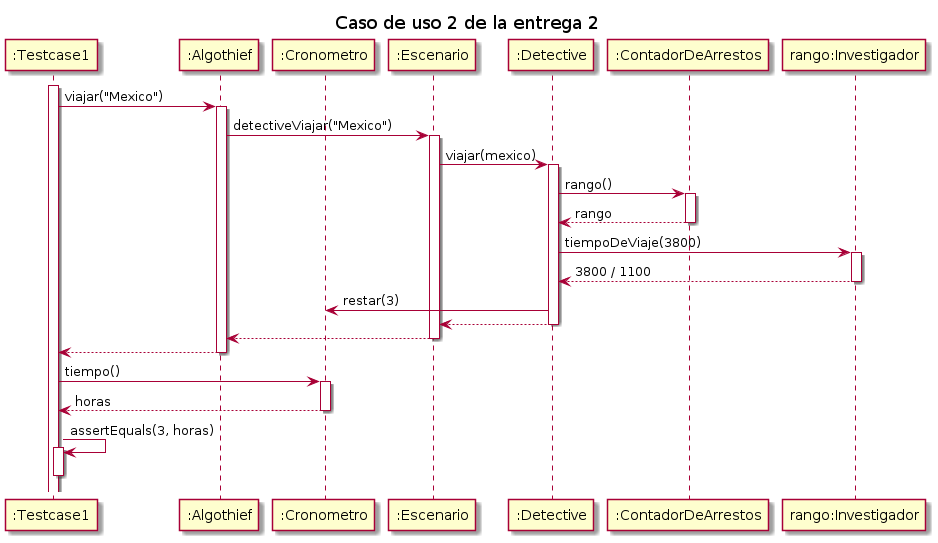

The diagram above was rendered by PlantUML. Its source (embedded in the PNG):
@startuml

title "Caso de uso 2 de la entrega 2"

participant ":Testcase1" as testcase
participant ":Algothief" as algothief
participant ":Cronometro" as cronometro
participant ":Escenario" as escenario
participant ":Detective" as detective
participant ":ContadorDeArrestos" as contador
participant "rango:Investigador" as rango

activate testcase
testcase -> algothief: viajar("Mexico")
    activate algothief
    algothief -> escenario: detectiveViajar("Mexico")
        activate escenario
        escenario -> detective: viajar(mexico)
            activate detective
            detective -> contador: rango()
                activate contador
                return rango
            detective -> rango: tiempoDeViaje(3800)
                activate rango
                return 3800 / 1100
            detective -> cronometro: restar(3)
            return
        return
    return

testcase -> cronometro: tiempo()
    activate cronometro
    return horas

testcase -> testcase: assertEquals(3, horas)
activate testcase
deactivate testcase

@enduml